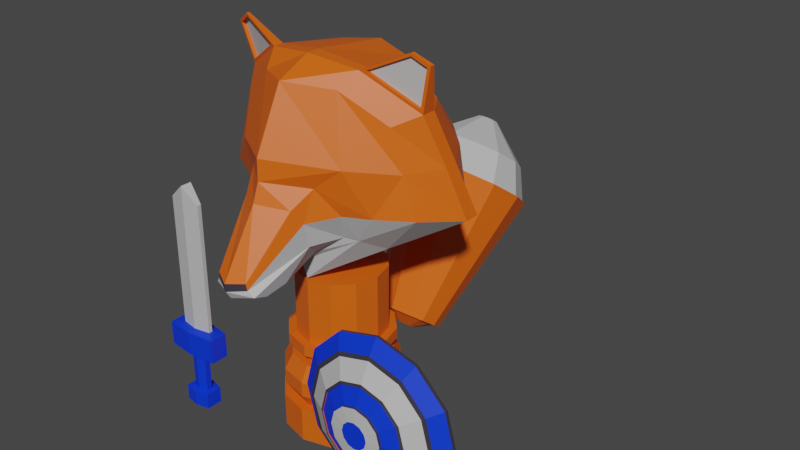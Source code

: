 # Source: SoldierFox11.blend  (saved by Blender 2.83.19; exported with 4.5.12 LTS)
import bpy
from mathutils import Matrix  # noqa: F401  (used for matrix-valued properties, if any)

bpy.ops.wm.read_factory_settings(use_empty=True)
scene = bpy.context.scene
scene.name = 'Scene'

# ---- collections
col_collection = bpy.data.collections.new('Collection'); scene.collection.children.link(col_collection)

# ---- materials (node trees are filled in below, after node groups)
mat_soldierfoxlaranja = bpy.data.materials.new('SoldierFoxLaranja')
mat_soldierfoxlaranja.use_transparent_shadow = False
mat_soldierfoxcinza = bpy.data.materials.new('SoldierFoxCinza')
mat_soldierfoxcinza.use_transparent_shadow = False
mat_soldierfoxazul = bpy.data.materials.new('SoldierFoxAzul')
mat_soldierfoxazul.use_transparent_shadow = False
mat_soldierfoxpreto = bpy.data.materials.new('SoldierFoxPreto')
mat_soldierfoxpreto.use_transparent_shadow = False

# ---- material node trees
mat_soldierfoxlaranja.use_nodes = True; mat_soldierfoxlaranja.node_tree.nodes.clear()
_N = mat_soldierfoxlaranja.node_tree.nodes; _L = mat_soldierfoxlaranja.node_tree.links
n0 = _N.new('ShaderNodeBsdfPrincipled'); n0.name = 'Principled BSDF'; n0.location = (10, 300)
n0.distribution = 'GGX'
n0.subsurface_method = 'BURLEY'
n0.inputs[0].default_value = (0.8, 0.1214, 0.004032, 1.0)
n0.inputs[3].default_value = 1.45
n0.inputs[27].default_value = (0.0, 0.0, 0.0, 1.0)
n0.inputs[28].default_value = 1.0
n1 = _N.new('ShaderNodeOutputMaterial'); n1.name = 'Material Output'; n1.location = (300, 300)
_L.new(n0.outputs[0], n1.inputs[0])
n1.is_active_output = True
mat_soldierfoxcinza.use_nodes = True; mat_soldierfoxcinza.node_tree.nodes.clear()
_N = mat_soldierfoxcinza.node_tree.nodes; _L = mat_soldierfoxcinza.node_tree.links
n0 = _N.new('ShaderNodeBsdfPrincipled'); n0.name = 'Principled BSDF'; n0.location = (10, 300)
n0.distribution = 'GGX'
n0.subsurface_method = 'BURLEY'
n0.inputs[0].default_value = (0.5277, 0.5277, 0.5277, 1.0)
n0.inputs[3].default_value = 1.45
n0.inputs[27].default_value = (0.0, 0.0, 0.0, 1.0)
n0.inputs[28].default_value = 1.0
n1 = _N.new('ShaderNodeOutputMaterial'); n1.name = 'Material Output'; n1.location = (300, 300)
_L.new(n0.outputs[0], n1.inputs[0])
n1.is_active_output = True
mat_soldierfoxazul.use_nodes = True; mat_soldierfoxazul.node_tree.nodes.clear()
_N = mat_soldierfoxazul.node_tree.nodes; _L = mat_soldierfoxazul.node_tree.links
n0 = _N.new('ShaderNodeBsdfPrincipled'); n0.name = 'Principled BSDF'; n0.location = (10, 300)
n0.distribution = 'GGX'
n0.subsurface_method = 'BURLEY'
n0.inputs[0].default_value = (0.0, 0.03634, 0.8, 1.0)
n0.inputs[3].default_value = 1.45
n0.inputs[27].default_value = (0.0, 0.0, 0.0, 1.0)
n0.inputs[28].default_value = 1.0
n1 = _N.new('ShaderNodeOutputMaterial'); n1.name = 'Material Output'; n1.location = (300, 300)
_L.new(n0.outputs[0], n1.inputs[0])
n1.is_active_output = True
mat_soldierfoxpreto.use_nodes = True; mat_soldierfoxpreto.node_tree.nodes.clear()
_N = mat_soldierfoxpreto.node_tree.nodes; _L = mat_soldierfoxpreto.node_tree.links
n0 = _N.new('ShaderNodeBsdfPrincipled'); n0.name = 'Principled BSDF'; n0.location = (10, 300)
n0.distribution = 'GGX'
n0.subsurface_method = 'BURLEY'
n0.inputs[0].default_value = (0.03947, 0.03467, 0.05222, 1.0)
n0.inputs[3].default_value = 1.45
n0.inputs[27].default_value = (0.0, 0.0, 0.0, 1.0)
n0.inputs[28].default_value = 1.0
n1 = _N.new('ShaderNodeOutputMaterial'); n1.name = 'Material Output'; n1.location = (300, 300)
_L.new(n0.outputs[0], n1.inputs[0])
n1.is_active_output = True

# ---- world
world_world = bpy.data.worlds.new('World'); scene.world = world_world
world_world.use_nodes = True; world_world.node_tree.nodes.clear()
_N = world_world.node_tree.nodes; _L = world_world.node_tree.links
n0 = _N.new('ShaderNodeOutputWorld'); n0.name = 'World Output'; n0.location = (300, 300)
n1 = _N.new('ShaderNodeBackground'); n1.name = 'Background'; n1.location = (10, 300)
n1.inputs[0].default_value = (0.05088, 0.05088, 0.05088, 1.0)
_L.new(n1.outputs[0], n0.inputs[0])
n0.is_active_output = True
world_world.color = (0.05088, 0.05088, 0.05088)
world_world.use_sun_shadow = False
world_world.sun_shadow_jitter_overblur = 0.0

# ---- meshes
me_cube_002 = bpy.data.meshes.new('Cube.002')
me_cube_002.from_pydata([(-0.148, 3.005, 0.2488), (0.09944, 2.732, 0.1172), (0.07073, 2.723, 0.1421), (-0.1566, 2.971, 0.3579), (-0.08963, 2.723, 0.1421), (0.1424, 2.971, 0.3569), (-0.1041, 2.802, 0.09066), (-0.08592, 2.722, 0.1716), (-0.1307, 2.931, 0.4209), (0.0925, 2.802, 0.09066), (0.06415, 2.722, 0.1716), (0.1145, 2.931, 0.4209), (-0.1125, 2.732, 0.1172), (0.1369, 3.005, 0.2433), (0.2426, 3.179, 0.2329), (0.1704, 3.566, 0.8983), (0.1809, 3.139, 0.8723), (0.2287, 3.533, 0.1177), (-0.1893, 3.133, 0.8744), (-0.2525, 3.528, 0.121), (-0.2668, 3.185, 0.2363), (-0.1793, 3.571, 0.9002), (-0.008106, 3.024, 0.898), (-0.008106, 3.113, 0.08901), (-0.008146, 3.535, -0.001228), (-0.008146, 3.614, 0.9226), (-0.5081, 3.241, 0.3736), (-0.3668, 3.566, 0.7726), (-0.3878, 3.228, 0.749), (0.3487, 3.541, 0.7654), (0.4606, 3.607, 0.3234), (0.3696, 3.229, 0.7413), (0.4881, 3.24, 0.3736), (-0.4805, 3.606, 0.3234), (-0.4237, 3.625, 0.5605), (0.2574, 3.069, 0.5838), (0.2574, 3.775, 0.5538), (-0.2734, 3.732, 0.5571), (-0.2734, 3.069, 0.5871), (-0.007956, 3.91, 0.5517), (-0.007956, 2.886, 0.6231), (-0.4479, 3.235, 0.5613), (0.4289, 3.234, 0.5575), (0.4047, 3.624, 0.5569), (-0.2266, 3.264, 0.9422), (0.2947, 3.35, 0.1679), (0.2201, 3.269, 0.9397), (-0.3202, 3.356, 0.1721), (-0.007956, 3.245, 0.9707), (-0.007956, 3.179, -0.005655), (-0.6114, 3.502, 0.3379), (-0.4662, 3.396, 0.7909), (0.5909, 3.502, 0.3379), (0.4479, 3.396, 0.7816), (0.5194, 3.451, 0.5597), (-0.5388, 3.452, 0.5644), (-0.2266, 3.215, 0.9422), (0.2947, 3.295, 0.1679), (0.2201, 3.22, 0.9397), (-0.3202, 3.301, 0.1721), (-0.6114, 3.433, 0.3379), (-0.007956, 3.181, 0.9707), (-0.007956, 3.129, -0.005655), (0.4479, 3.328, 0.7816), (0.5194, 3.388, 0.5597), (-0.4662, 3.327, 0.7909), (0.5909, 3.433, 0.3379), (-0.5388, 3.389, 0.5644), (-0.1103, 2.905, 0.116), (0.09768, 2.905, 0.1077), (-0.5243, 3.335, 0.9712), (-0.4393, 3.288, 1.025), (0.4302, 3.293, 1.037), (0.4961, 3.33, 0.9912), (-0.4393, 3.271, 1.025), (0.4302, 3.279, 1.037), (-0.5243, 3.311, 0.9712), (0.4961, 3.31, 0.9912), (-0.4584, 3.32, 0.8119), (-0.2545, 3.225, 0.9407), (0.2467, 3.23, 0.9393), (0.4406, 3.321, 0.8048), (-0.5079, 3.306, 0.9654), (-0.4355, 3.272, 1.011), (0.4255, 3.28, 1.022), (0.4816, 3.306, 0.9832), (-0.4537, 3.334, 0.8147), (-0.2498, 3.238, 0.9435), (0.2418, 3.244, 0.9417), (0.4357, 3.335, 0.8071), (-0.5032, 3.32, 0.9682), (-0.4308, 3.286, 1.014), (0.4206, 3.293, 1.024), (0.4767, 3.32, 0.9855), (-0.007823, 3.617, -0.8102), (-0.007823, 3.617, -0.6479), (0.1323, 3.58, -0.8102), (0.1323, 3.58, -0.6479), (0.2349, 3.477, -0.8102), (0.2349, 3.477, -0.6479), (0.2725, 3.337, -0.8102), (0.2725, 3.337, -0.6479), (0.2349, 3.197, -0.8102), (0.2349, 3.197, -0.6479), (0.1323, 3.094, -0.8102), (0.1323, 3.094, -0.6479), (-0.007823, 3.057, -0.8102), (-0.007823, 3.057, -0.6479), (-0.148, 3.094, -0.8102), (-0.148, 3.094, -0.6479), (-0.2506, 3.197, -0.8102), (-0.2506, 3.197, -0.6479), (-0.2881, 3.337, -0.8102), (-0.2881, 3.337, -0.6479), (-0.2506, 3.477, -0.8102), (-0.2506, 3.477, -0.6479), (-0.148, 3.58, -0.8102), (-0.148, 3.58, -0.6479), (0.1083, 3.538, -0.6479), (-0.007823, 3.569, -0.6479), (0.1933, 3.453, -0.6479), (0.2244, 3.337, -0.6479), (0.1933, 3.221, -0.6479), (0.1083, 3.136, -0.6479), (-0.007823, 3.105, -0.6479), (-0.1239, 3.136, -0.6479), (-0.2089, 3.221, -0.6479), (-0.24, 3.337, -0.6479), (-0.2089, 3.453, -0.6479), (-0.1239, 3.538, -0.6479), (0.1287, 3.573, -0.5782), (-0.007823, 3.61, -0.5782), (0.2287, 3.473, -0.5782), (0.2653, 3.337, -0.5782), (0.2287, 3.2, -0.5782), (0.1287, 3.1, -0.5782), (-0.007823, 3.064, -0.5782), (-0.1444, 3.1, -0.5782), (-0.2443, 3.2, -0.5782), (-0.2809, 3.337, -0.5782), (-0.2443, 3.473, -0.5782), (-0.1444, 3.573, -0.5782), (0.1287, 3.573, -0.5085), (-0.007823, 3.61, -0.5085), (0.2287, 3.473, -0.5085), (0.2653, 3.337, -0.5085), (0.2287, 3.2, -0.5085), (0.1287, 3.1, -0.5085), (-0.007823, 3.064, -0.5085), (-0.1444, 3.1, -0.5085), (-0.2443, 3.2, -0.5085), (-0.2809, 3.337, -0.5085), (-0.2443, 3.473, -0.5085), (-0.1444, 3.573, -0.5085), (0.1093, 3.54, -0.4355), (-0.007823, 3.571, -0.4355), (0.1951, 3.454, -0.4355), (0.2265, 3.337, -0.4355), (0.1951, 3.22, -0.4355), (0.1093, 3.134, -0.4355), (-0.007823, 3.103, -0.4355), (-0.125, 3.134, -0.4355), (-0.2107, 3.22, -0.4355), (-0.2421, 3.337, -0.4355), (-0.2107, 3.454, -0.4355), (-0.125, 3.54, -0.4355), (0.09062, 3.507, -0.4355), (-0.007823, 3.534, -0.4355), (0.1627, 3.435, -0.4355), (0.1891, 3.337, -0.4355), (0.1627, 3.238, -0.4355), (0.09063, 3.166, -0.4355), (-0.007823, 3.14, -0.4355), (-0.1063, 3.166, -0.4355), (-0.1783, 3.238, -0.4355), (-0.2047, 3.337, -0.4355), (-0.1783, 3.435, -0.4355), (-0.1063, 3.507, -0.4355), (0.09062, 3.507, -0.405), (-0.007823, 3.534, -0.405), (0.1627, 3.435, -0.405), (0.1891, 3.337, -0.405), (0.1627, 3.238, -0.405), (0.09063, 3.166, -0.405), (-0.007823, 3.14, -0.405), (-0.1063, 3.166, -0.405), (-0.1783, 3.238, -0.405), (-0.2047, 3.337, -0.405), (-0.1783, 3.435, -0.405), (-0.1063, 3.507, -0.405), (0.1157, 3.551, -0.3794), (-0.007823, 3.584, -0.3794), (0.2062, 3.46, -0.3794), (0.2393, 3.337, -0.3794), (0.2062, 3.213, -0.3794), (0.1157, 3.123, -0.3794), (-0.007823, 3.09, -0.3794), (-0.1314, 3.123, -0.3794), (-0.2218, 3.213, -0.3794), (-0.2549, 3.337, -0.3794), (-0.2218, 3.46, -0.3794), (-0.1314, 3.551, -0.3794), (0.1157, 3.551, -0.3286), (-0.007823, 3.584, -0.3286), (0.2062, 3.46, -0.3286), (0.2393, 3.337, -0.3286), (0.2062, 3.213, -0.3286), (0.1157, 3.123, -0.3286), (-0.007823, 3.09, -0.3286), (-0.1314, 3.123, -0.3286), (-0.2218, 3.213, -0.3286), (-0.2549, 3.337, -0.3286), (-0.2218, 3.46, -0.3286), (-0.1314, 3.551, -0.3286), (0.09704, 3.519, -0.3286), (-0.007823, 3.547, -0.3286), (0.1738, 3.442, -0.3286), (0.2019, 3.337, -0.3286), (0.1738, 3.232, -0.3286), (0.09704, 3.155, -0.3286), (-0.007823, 3.127, -0.3286), (-0.1127, 3.155, -0.3286), (-0.1894, 3.232, -0.3286), (-0.2175, 3.337, -0.3286), (-0.1894, 3.442, -0.3286), (-0.1127, 3.519, -0.3286), (0.1063, 3.519, -0.01574), (0.005681, 3.547, -0.01574), (0.1763, 3.442, -0.01574), (0.2019, 3.337, -0.01574), (0.1738, 3.232, -0.01574), (0.09704, 3.155, -0.01574), (-0.007823, 3.127, -0.01574), (-0.1127, 3.155, -0.01574), (-0.1894, 3.232, -0.01574), (-0.2175, 3.337, -0.01574), (-0.1869, 3.442, -0.01574), (-0.1034, 3.519, -0.01574), (0.3032, 2.985, -0.754), (0.3032, 3.003, -0.7554), (0.4997, 2.985, -0.8067), (0.4997, 3.003, -0.8081), (0.6963, 2.985, -0.754), (0.6963, 3.003, -0.7554), (0.8401, 2.985, -0.6102), (0.8401, 3.003, -0.6116), (0.8928, 2.986, -0.4136), (0.8928, 3.003, -0.415), (0.3032, 2.986, -0.07322), (0.3032, 3.003, -0.07463), (0.1593, 2.986, -0.2171), (0.1593, 3.003, -0.2185), (0.1067, 2.986, -0.4136), (0.1067, 3.003, -0.415), (0.1593, 2.985, -0.6102), (0.1593, 3.003, -0.6116), (0.8401, 2.986, -0.2171), (0.8401, 3.003, -0.2185), (0.6963, 2.986, -0.07322), (0.6963, 3.003, -0.07463), (0.4997, 2.986, -0.02056), (0.4997, 3.003, -0.02197), (0.7819, 2.943, -0.2507), (0.6626, 2.943, -0.1315), (0.4997, 2.943, -0.08786), (0.4997, 2.942, -0.7394), (0.6626, 2.942, -0.6957), (0.7819, 2.943, -0.5765), (0.8255, 2.943, -0.4136), (0.3368, 2.942, -0.6957), (0.2176, 2.943, -0.5765), (0.174, 2.943, -0.4136), (0.2176, 2.943, -0.2507), (0.3368, 2.943, -0.1315), (0.7643, 2.936, -0.2609), (0.6525, 2.937, -0.1491), (0.4997, 2.937, -0.1081), (0.4997, 2.936, -0.7191), (0.6525, 2.936, -0.6782), (0.7643, 2.936, -0.5664), (0.8052, 2.936, -0.4136), (0.347, 2.936, -0.6782), (0.2352, 2.936, -0.5664), (0.1942, 2.936, -0.4136), (0.2352, 2.936, -0.2609), (0.347, 2.937, -0.1491), (0.6904, 2.891, -0.3036), (0.6098, 2.891, -0.223), (0.4997, 2.891, -0.1935), (0.4997, 2.89, -0.6337), (0.6098, 2.89, -0.6043), (0.6904, 2.89, -0.5237), (0.7198, 2.891, -0.4136), (0.3897, 2.89, -0.6043), (0.3091, 2.89, -0.5237), (0.2796, 2.891, -0.4136), (0.3091, 2.891, -0.3036), (0.3897, 2.891, -0.223), (0.6798, 2.885, -0.3097), (0.6037, 2.886, -0.2336), (0.4997, 2.886, -0.2057), (0.4997, 2.885, -0.6215), (0.6037, 2.885, -0.5937), (0.6798, 2.885, -0.5176), (0.7076, 2.885, -0.4136), (0.3958, 2.885, -0.5937), (0.3197, 2.885, -0.5176), (0.2918, 2.885, -0.4136), (0.3197, 2.885, -0.3097), (0.3958, 2.886, -0.2336), (0.6798, 2.89, -0.3097), (0.6037, 2.89, -0.2336), (0.4997, 2.89, -0.2057), (0.4997, 2.889, -0.6215), (0.6037, 2.889, -0.5937), (0.6798, 2.889, -0.5176), (0.7076, 2.889, -0.4136), (0.3958, 2.889, -0.5937), (0.3197, 2.889, -0.5176), (0.2918, 2.889, -0.4136), (0.3197, 2.89, -0.3097), (0.3958, 2.89, -0.2336), (0.6099, 2.863, -0.35), (0.5633, 2.863, -0.3035), (0.4997, 2.863, -0.2864), (0.4997, 2.862, -0.5408), (0.5633, 2.862, -0.5238), (0.6099, 2.862, -0.4772), (0.6269, 2.863, -0.4136), (0.4361, 2.862, -0.5238), (0.3896, 2.862, -0.4772), (0.3725, 2.863, -0.4136), (0.3896, 2.863, -0.35), (0.4361, 2.863, -0.3035), (0.6099, 2.85, -0.35), (0.5633, 2.85, -0.3035), (0.4997, 2.85, -0.2864), (0.4997, 2.85, -0.5408), (0.5633, 2.85, -0.5238), (0.6099, 2.85, -0.4772), (0.6269, 2.85, -0.4136), (0.4361, 2.85, -0.5238), (0.3896, 2.85, -0.4772), (0.3725, 2.85, -0.4136), (0.3896, 2.85, -0.35), (0.4361, 2.85, -0.3035), (0.5544, 2.843, -0.382), (0.5313, 2.843, -0.3589), (0.4997, 2.843, -0.3504), (0.4997, 2.842, -0.4768), (0.5313, 2.842, -0.4683), (0.5544, 2.843, -0.4452), (0.5629, 2.843, -0.4136), (0.4681, 2.842, -0.4683), (0.445, 2.843, -0.4452), (0.4366, 2.843, -0.4136), (0.445, 2.843, -0.382), (0.4681, 2.843, -0.3589), (-0.5832, 2.914, -0.3462), (-0.5832, 2.914, 0.2816), (-0.5832, 2.933, -0.3462), (-0.5832, 2.933, 0.2816), (-0.4234, 2.914, -0.3462), (-0.4234, 2.914, 0.2816), (-0.4234, 2.933, -0.3462), (-0.4234, 2.933, 0.2816), (-0.5033, 2.954, -0.3462), (-0.5033, 2.954, 0.3547), (-0.5033, 2.9, -0.3462), (-0.5033, 2.9, 0.3547), (-0.6369, 2.961, -0.3522), (-0.6369, 2.878, -0.3522), (-0.5033, 2.982, -0.3522), (-0.3697, 2.878, -0.3522), (-0.3697, 2.961, -0.3522), (-0.5033, 2.863, -0.3522), (-0.6369, 2.961, -0.4675), (-0.6369, 2.878, -0.4675), (-0.5033, 2.982, -0.4675), (-0.3697, 2.878, -0.4675), (-0.3697, 2.961, -0.4675), (-0.5033, 2.863, -0.4675), (-0.5433, 2.935, -0.4675), (-0.5433, 2.907, -0.4675), (-0.5033, 2.955, -0.4675), (-0.4633, 2.907, -0.4675), (-0.4633, 2.935, -0.4675), (-0.5033, 2.893, -0.4675), (-0.5433, 2.935, -0.6676), (-0.5433, 2.907, -0.6676), (-0.5033, 2.955, -0.6676), (-0.4633, 2.907, -0.6676), (-0.4633, 2.935, -0.6676), (-0.5033, 2.893, -0.6676), (-0.5716, 2.96, -0.672), (-0.5716, 2.882, -0.672), (-0.5044, 2.98, -0.672), (-0.4372, 2.882, -0.672), (-0.4372, 2.96, -0.672), (-0.5044, 2.868, -0.672), (-0.5716, 2.96, -0.7454), (-0.5716, 2.882, -0.7454), (-0.5044, 2.98, -0.7454), (-0.4372, 2.882, -0.7454), (-0.4372, 2.96, -0.7454), (-0.5044, 2.868, -0.7454), (0.01098, 3.905, -0.5808), (0.01098, 4.442, -0.1035), (0.08765, 3.889, -0.5685), (0.1731, 4.407, -0.07749), (0.1438, 3.844, -0.5349), (0.2918, 4.312, -0.006458), (0.1643, 3.782, -0.489), (0.3352, 4.182, 0.09058), (0.1438, 3.721, -0.4431), (0.2918, 4.052, 0.1876), (0.08765, 3.676, -0.4095), (0.1731, 3.957, 0.2586), (0.01098, 3.659, -0.3972), (0.01098, 3.922, 0.2846), (-0.06568, 3.676, -0.4095), (-0.1511, 3.957, 0.2586), (-0.1218, 3.721, -0.4431), (-0.2698, 4.052, 0.1876), (-0.1424, 3.782, -0.489), (-0.3132, 4.182, 0.09058), (-0.1218, 3.844, -0.5349), (-0.2698, 4.312, -0.006457), (-0.06568, 3.889, -0.5685), (-0.1511, 4.407, -0.07749), (0.1675, 4.399, -0.0717), (0.01098, 4.433, -0.0968), (0.2821, 4.307, -0.003112), (0.324, 4.182, 0.09058), (0.2821, 4.056, 0.1843), (0.1675, 3.965, 0.2529), (0.01098, 3.931, 0.278), (-0.1455, 3.965, 0.2529), (-0.2601, 4.056, 0.1843), (-0.3021, 4.182, 0.09058), (-0.2601, 4.307, -0.003112), (-0.1455, 4.399, -0.0717), (0.0362, 4.414, 0.3059), (0.01098, 4.419, 0.3019), (0.05466, 4.399, 0.317), (0.06142, 4.379, 0.3321), (0.05466, 4.359, 0.3472), (0.0362, 4.344, 0.3582), (0.01098, 4.338, 0.3623), (-0.01423, 4.344, 0.3582), (-0.03269, 4.359, 0.3472), (-0.03945, 4.379, 0.3321), (-0.03269, 4.399, 0.317), (-0.01423, 4.414, 0.3059), (0.2174, 4.183, 0.2803), (0.1302, 4.113, 0.3326), (-0.1082, 4.444, 0.0854), (0.01098, 4.469, 0.06628), (0.1302, 4.444, 0.0854), (0.2174, 4.374, 0.1376), (-0.1955, 4.183, 0.2803), (-0.2274, 4.278, 0.209), (0.01098, 4.087, 0.3517), (0.2494, 4.278, 0.209), (-0.1955, 4.374, 0.1376), (-0.1082, 4.113, 0.3326), (0.01098, 3.887, -0.5674), (0.07651, 3.873, -0.5569), (0.1245, 3.835, -0.5282), (0.142, 3.782, -0.489), (0.1245, 3.73, -0.4497), (0.07651, 3.691, -0.421), (0.01098, 3.677, -0.4105), (-0.05454, 3.691, -0.421), (-0.1025, 3.73, -0.4497), (-0.1201, 3.782, -0.489), (-0.1025, 3.835, -0.5282), (-0.05454, 3.873, -0.5569), (0.01098, 3.793, -0.555), (0.035, 3.788, -0.5512), (0.05259, 3.774, -0.5407), (0.05903, 3.754, -0.5263), (0.05259, 3.735, -0.5119), (0.035, 3.721, -0.5014), (0.01098, 3.716, -0.4975), (-0.01304, 3.721, -0.5014), (-0.03062, 3.735, -0.5119), (-0.03706, 3.754, -0.5263), (-0.03062, 3.774, -0.5407), (-0.01304, 3.788, -0.5512), (-0.009943, 2.682, 0.1267), (-0.008284, 2.853, 0.4434), (-0.005494, 2.789, 0.06424), (-0.01169, 2.681, 0.1626), (-0.006383, 2.704, 0.09098), (-0.006131, 2.896, 0.07877), (0.3375, 3.152, 0.37), (-0.3636, 3.157, 0.3701), (0.2277, 3.097, 0.3695), (0.1887, 3.151, 0.2436), (-0.008188, 3.091, 0.1116), (-0.2719, 3.102, 0.3696), (-0.2091, 3.157, 0.2468), (-0.00805, 2.884, 0.5266), (-0.1818, 3.024, 0.5028), (0.1518, 3.024, 0.4939), (0.06441, 3.11, 0.1533), (-0.1088, 3.119, 0.1689), (-0.008032, 3.755, 0.2056), (0.24, 3.694, 0.2878), (-0.2607, 3.691, 0.2904)], [], [(62, 57, 14, 23), (60, 59, 20, 26), (63, 58, 16, 31), (493, 491, 8, 7), (11, 10, 2, 5), (493, 7, 4, 490), (490, 494, 1, 2), (494, 12, 6, 492), (4, 12, 494, 490), (7, 8, 3, 4), (39, 25, 15, 36), (58, 61, 22, 16), (59, 62, 23, 20), (35, 16, 22, 40), (36, 15, 29, 43), (61, 56, 18, 22), (37, 21, 25, 39), (64, 63, 31, 42), (38, 18, 28, 41), (40, 22, 18, 38), (56, 65, 28, 18), (57, 66, 32, 14), (42, 31, 16, 35), (34, 27, 21, 37), (33, 510, 19), (32, 496, 14), (38, 497, 501, 504), (20, 497, 26), (66, 64, 42, 32), (19, 510, 508, 24), (17, 509, 30), (23, 14, 499, 506, 500), (24, 508, 509, 17), (60, 67, 55, 50), (52, 45, 17, 30), (67, 65, 51, 55), (49, 47, 19, 24), (50, 55, 34, 33), (44, 48, 25, 21), (48, 46, 15, 25), (55, 51, 27, 34), (41, 28, 65, 67), (26, 41, 67, 60), (52, 54, 64, 66), (45, 52, 66, 57), (56, 44, 71, 74), (54, 53, 63, 64), (48, 44, 56, 61), (47, 49, 62, 59), (46, 48, 61, 58), (46, 58, 75, 72), (50, 47, 59, 60), (49, 45, 57, 62), (46, 53, 29, 15), (47, 50, 33, 19), (51, 44, 21, 27), (45, 49, 24, 17), (30, 43, 54, 52), (499, 498, 5, 13), (71, 70, 76, 74), (73, 72, 75, 77), (63, 53, 73, 77), (51, 65, 76, 70), (63, 77, 85, 81), (44, 51, 70, 71), (74, 76, 82, 83), (53, 46, 72, 73), (81, 85, 93, 89), (80, 81, 89, 88), (56, 74, 83, 79), (77, 75, 84, 85), (58, 63, 81, 80), (76, 65, 78, 82), (65, 56, 79, 78), (75, 58, 80, 84), (88, 89, 93, 92), (86, 87, 91, 90), (84, 80, 88, 92), (83, 82, 90, 91), (78, 79, 87, 86), (82, 78, 86, 90), (79, 83, 91, 87), (85, 84, 92, 93), (43, 29, 53, 54), (94, 95, 97, 96), (96, 97, 99, 98), (98, 99, 101, 100), (100, 101, 103, 102), (102, 103, 105, 104), (104, 105, 107, 106), (106, 107, 109, 108), (108, 109, 111, 110), (110, 111, 113, 112), (112, 113, 115, 114), (103, 101, 121, 122), (114, 115, 117, 116), (116, 117, 95, 94), (94, 96, 98, 100, 102, 104, 106, 108, 110, 112, 114, 116), (128, 127, 139, 140), (95, 117, 129, 119), (97, 95, 119, 118), (101, 99, 120, 121), (117, 115, 128, 129), (99, 97, 118, 120), (115, 113, 127, 128), (113, 111, 126, 127), (111, 109, 125, 126), (109, 107, 124, 125), (107, 105, 123, 124), (105, 103, 122, 123), (133, 132, 144, 145), (125, 124, 136, 137), (122, 121, 133, 134), (129, 128, 140, 141), (118, 119, 131, 130), (126, 125, 137, 138), (123, 122, 134, 135), (119, 129, 141, 131), (120, 118, 130, 132), (127, 126, 138, 139), (124, 123, 135, 136), (121, 120, 132, 133), (145, 144, 156, 157), (140, 139, 151, 152), (137, 136, 148, 149), (134, 133, 145, 146), (141, 140, 152, 153), (130, 131, 143, 142), (138, 137, 149, 150), (135, 134, 146, 147), (131, 141, 153, 143), (132, 130, 142, 144), (139, 138, 150, 151), (136, 135, 147, 148), (160, 159, 171, 172), (152, 151, 163, 164), (149, 148, 160, 161), (146, 145, 157, 158), (153, 152, 164, 165), (142, 143, 155, 154), (150, 149, 161, 162), (147, 146, 158, 159), (143, 153, 165, 155), (144, 142, 154, 156), (151, 150, 162, 163), (148, 147, 159, 160), (172, 171, 183, 184), (157, 156, 168, 169), (164, 163, 175, 176), (161, 160, 172, 173), (158, 157, 169, 170), (165, 164, 176, 177), (154, 155, 167, 166), (162, 161, 173, 174), (159, 158, 170, 171), (155, 165, 177, 167), (156, 154, 166, 168), (163, 162, 174, 175), (187, 186, 198, 199), (169, 168, 180, 181), (176, 175, 187, 188), (173, 172, 184, 185), (170, 169, 181, 182), (177, 176, 188, 189), (166, 167, 179, 178), (174, 173, 185, 186), (171, 170, 182, 183), (167, 177, 189, 179), (168, 166, 178, 180), (175, 174, 186, 187), (192, 190, 202, 204), (184, 183, 195, 196), (181, 180, 192, 193), (188, 187, 199, 200), (185, 184, 196, 197), (182, 181, 193, 194), (189, 188, 200, 201), (178, 179, 191, 190), (186, 185, 197, 198), (183, 182, 194, 195), (179, 189, 201, 191), (180, 178, 190, 192), (203, 213, 225, 215), (199, 198, 210, 211), (196, 195, 207, 208), (193, 192, 204, 205), (200, 199, 211, 212), (197, 196, 208, 209), (194, 193, 205, 206), (201, 200, 212, 213), (190, 191, 203, 202), (198, 197, 209, 210), (195, 194, 206, 207), (191, 201, 213, 203), (219, 218, 230, 231), (204, 202, 214, 216), (211, 210, 222, 223), (208, 207, 219, 220), (205, 204, 216, 217), (212, 211, 223, 224), (209, 208, 220, 221), (206, 205, 217, 218), (213, 212, 224, 225), (202, 203, 215, 214), (210, 209, 221, 222), (207, 206, 218, 219), (226, 227, 237, 236, 235, 234, 233, 232, 231, 230, 229, 228), (215, 225, 237, 227), (216, 214, 226, 228), (223, 222, 234, 235), (220, 219, 231, 232), (217, 216, 228, 229), (224, 223, 235, 236), (221, 220, 232, 233), (218, 217, 229, 230), (225, 224, 236, 237), (214, 215, 227, 226), (222, 221, 233, 234), (261, 260, 258, 259), (259, 258, 256, 257), (257, 256, 246, 247), (247, 246, 244, 245), (245, 244, 242, 243), (243, 242, 240, 241), (241, 240, 238, 239), (239, 238, 254, 255), (255, 254, 252, 253), (253, 252, 250, 251), (240, 242, 266, 265), (251, 250, 248, 249), (249, 248, 260, 261), (261, 259, 257, 247, 245, 243, 241, 239, 255, 253, 251, 249), (268, 262, 274, 280), (260, 248, 273, 264), (248, 250, 272, 273), (250, 252, 271, 272), (256, 258, 263, 262), (252, 254, 270, 271), (246, 256, 262, 268), (258, 260, 264, 263), (254, 238, 269, 270), (244, 246, 268, 267), (238, 240, 265, 269), (242, 244, 267, 266), (280, 274, 286, 292), (265, 266, 278, 277), (272, 271, 283, 284), (269, 265, 277, 281), (266, 267, 279, 278), (273, 272, 284, 285), (262, 263, 275, 274), (270, 269, 281, 282), (267, 268, 280, 279), (264, 273, 285, 276), (263, 264, 276, 275), (271, 270, 282, 283), (295, 294, 306, 307), (277, 278, 290, 289), (284, 283, 295, 296), (281, 277, 289, 293), (278, 279, 291, 290), (285, 284, 296, 297), (274, 275, 287, 286), (282, 281, 293, 294), (279, 280, 292, 291), (276, 285, 297, 288), (275, 276, 288, 287), (283, 282, 294, 295), (299, 300, 312, 311), (292, 286, 298, 304), (289, 290, 302, 301), (296, 295, 307, 308), (293, 289, 301, 305), (290, 291, 303, 302), (297, 296, 308, 309), (286, 287, 299, 298), (294, 293, 305, 306), (291, 292, 304, 303), (288, 297, 309, 300), (287, 288, 300, 299), (312, 321, 333, 324), (307, 306, 318, 319), (304, 298, 310, 316), (301, 302, 314, 313), (308, 307, 319, 320), (305, 301, 313, 317), (302, 303, 315, 314), (309, 308, 320, 321), (298, 299, 311, 310), (306, 305, 317, 318), (303, 304, 316, 315), (300, 309, 321, 312), (327, 328, 340, 339), (311, 312, 324, 323), (319, 318, 330, 331), (316, 310, 322, 328), (313, 314, 326, 325), (320, 319, 331, 332), (317, 313, 325, 329), (314, 315, 327, 326), (321, 320, 332, 333), (310, 311, 323, 322), (318, 317, 329, 330), (315, 316, 328, 327), (339, 340, 352, 351), (324, 333, 345, 336), (323, 324, 336, 335), (331, 330, 342, 343), (328, 322, 334, 340), (325, 326, 338, 337), (332, 331, 343, 344), (329, 325, 337, 341), (326, 327, 339, 338), (333, 332, 344, 345), (322, 323, 335, 334), (330, 329, 341, 342), (347, 348, 357, 356, 355, 354, 353, 349, 350, 351, 352, 346), (336, 345, 357, 348), (335, 336, 348, 347), (343, 342, 354, 355), (340, 334, 346, 352), (337, 338, 350, 349), (344, 343, 355, 356), (341, 337, 349, 353), (338, 339, 351, 350), (345, 344, 356, 357), (334, 335, 347, 346), (342, 341, 353, 354), (358, 359, 361, 360), (366, 367, 365, 364), (364, 365, 363, 362), (368, 369, 359, 358), (358, 360, 370, 371), (367, 361, 359, 369), (365, 367, 369, 363), (360, 366, 372, 370), (362, 363, 369, 368), (360, 361, 367, 366), (374, 373, 379, 380), (372, 374, 380, 378), (364, 362, 373, 374), (368, 358, 371, 375), (366, 364, 374, 372), (362, 368, 375, 373), (379, 381, 387, 385), (381, 377, 383, 387), (371, 370, 376, 377), (375, 371, 377, 381), (373, 375, 381, 379), (370, 372, 378, 376), (386, 385, 391, 392), (384, 386, 392, 390), (376, 378, 384, 382), (378, 380, 386, 384), (380, 379, 385, 386), (377, 376, 382, 383), (388, 390, 396, 394), (391, 393, 399, 397), (383, 382, 388, 389), (387, 383, 389, 393), (385, 387, 393, 391), (382, 384, 390, 388), (395, 394, 400, 401), (398, 397, 403, 404), (390, 392, 398, 396), (392, 391, 397, 398), (389, 388, 394, 395), (393, 389, 395, 399), (402, 404, 403, 405), (400, 402, 405, 401), (399, 395, 401, 405), (397, 399, 405, 403), (394, 396, 402, 400), (396, 398, 404, 402), (406, 407, 409, 408), (408, 409, 411, 410), (410, 411, 413, 412), (412, 413, 415, 414), (414, 415, 417, 416), (416, 417, 419, 418), (418, 419, 421, 420), (420, 421, 423, 422), (422, 423, 425, 424), (424, 425, 427, 426), (423, 421, 437, 438), (426, 427, 429, 428), (428, 429, 407, 406), (414, 416, 471, 470), (455, 454, 446, 447), (421, 419, 436, 437), (419, 417, 435, 436), (417, 415, 434, 435), (415, 413, 433, 434), (407, 429, 441, 431), (409, 407, 431, 430), (413, 411, 432, 433), (429, 427, 440, 441), (411, 409, 430, 432), (427, 425, 439, 440), (425, 423, 438, 439), (442, 443, 453, 452, 451, 450, 449, 448, 447, 446, 445, 444), (457, 456, 453, 443), (459, 458, 442, 444), (461, 460, 450, 451), (462, 455, 447, 448), (463, 459, 444, 445), (464, 461, 451, 452), (465, 462, 448, 449), (454, 463, 445, 446), (456, 464, 452, 453), (458, 457, 443, 442), (460, 465, 449, 450), (438, 437, 465, 460), (430, 431, 457, 458), (441, 440, 464, 456), (434, 433, 463, 454), (437, 436, 462, 465), (440, 439, 461, 464), (433, 432, 459, 463), (436, 435, 455, 462), (439, 438, 460, 461), (432, 430, 458, 459), (431, 441, 456, 457), (435, 434, 454, 455), (466, 467, 479, 478), (412, 414, 470, 469), (428, 406, 466, 477), (406, 408, 467, 466), (410, 412, 469, 468), (426, 428, 477, 476), (408, 410, 468, 467), (424, 426, 476, 475), (422, 424, 475, 474), (420, 422, 474, 473), (418, 420, 473, 472), (416, 418, 472, 471), (478, 479, 480, 481, 482, 483, 484, 485, 486, 487, 488, 489), (473, 474, 486, 485), (470, 471, 483, 482), (477, 466, 478, 489), (467, 468, 480, 479), (474, 475, 487, 486), (471, 472, 484, 483), (468, 469, 481, 480), (475, 476, 488, 487), (472, 473, 485, 484), (469, 470, 482, 481), (476, 477, 489, 488), (502, 0, 3, 501), (3, 0, 12, 4), (1, 494, 492, 9), (10, 493, 490, 2), (10, 11, 491, 493), (496, 32, 42, 35), (20, 23, 500, 507, 502), (26, 497, 38, 41), (496, 35, 505, 498), (5, 498, 505, 11), (3, 8, 504, 501), (11, 505, 503, 491), (491, 503, 504, 8), (35, 40, 503, 505), (14, 496, 498, 499), (497, 20, 502, 501), (40, 38, 504, 503), (2, 1, 13, 5), (13, 69, 506, 499), (506, 69, 495, 500), (0, 502, 507, 68), (68, 507, 500, 495), (6, 12, 0, 68), (9, 69, 13, 1), (492, 6, 68, 495), (495, 69, 9, 492), (509, 508, 39, 36), (30, 509, 36, 43), (508, 510, 37, 39), (510, 33, 34, 37)])
me_cube_002.polygons.foreach_set('material_index', [1, 1, 0, 0, 0, 3, 1, 1, 1, 0, 0, 0, 1, 0, 0, 0, 0, 0, 0, 0, 0, 1, 0, 0, 0, 1, 0, 1, 0, 0, 0, 1, 0, 0, 1, 0, 1, 0, 0, 0, 0, 0, 0, 0, 1, 0, 0, 0, 1, 0, 0, 1, 1, 0, 1, 0, 1, 0, 1, 0, 0, 0, 0, 0, 0, 0, 0, 0, 0, 0, 0, 0, 0, 0, 0, 1, 1, 0, 0, 0, 0, 0, 0, 0, 0, 0, 0, 0, 0, 0, 0, 0, 0, 0, 0, 0, 0, 0, 0, 0, 0, 0, 0, 0, 0, 0, 0, 0, 0, 0, 0, 0, 0, 0, 0, 0, 0, 0, 0, 0, 0, 0, 0, 0, 0, 0, 0, 0, 0, 0, 0, 0, 0, 0, 0, 0, 0, 0, 0, 0, 0, 0, 0, 0, 0, 0, 0, 0, 0, 0, 0, 0, 0, 0, 0, 0, 0, 0, 0, 0, 0, 0, 0, 0, 0, 0, 0, 0, 0, 0, 0, 0, 0, 0, 0, 0, 0, 0, 0, 0, 0, 0, 0, 0, 0, 0, 0, 0, 0, 0, 0, 0, 0, 0, 0, 0, 0, 0, 0, 0, 0, 0, 0, 0, 0, 0, 0, 0, 0, 0, 0, 0, 0, 0, 0, 0, 0, 0, 3, 3, 3, 3, 3, 3, 3, 3, 3, 3, 2, 3, 3, 3, 3, 2, 2, 2, 2, 2, 2, 2, 2, 2, 2, 2, 1, 3, 3, 3, 3, 3, 3, 3, 3, 3, 3, 3, 3, 1, 1, 1, 1, 1, 1, 1, 1, 1, 1, 1, 0, 3, 3, 3, 3, 3, 3, 3, 3, 3, 3, 3, 2, 0, 0, 0, 0, 0, 0, 0, 0, 0, 0, 0, 3, 2, 2, 2, 2, 2, 2, 2, 2, 2, 2, 2, 1, 3, 3, 3, 3, 3, 3, 3, 3, 3, 3, 3, 2, 1, 1, 1, 1, 1, 1, 1, 1, 1, 1, 1, 1, 1, 1, 1, 2, 1, 1, 2, 1, 1, 2, 2, 2, 2, 2, 2, 2, 2, 2, 2, 2, 2, 2, 2, 2, 2, 2, 2, 2, 2, 2, 2, 2, 2, 2, 2, 2, 2, 2, 2, 2, 2, 2, 2, 2, 2, 0, 0, 0, 0, 0, 0, 0, 0, 0, 0, 0, 0, 0, 0, 1, 0, 0, 0, 0, 0, 0, 0, 0, 0, 0, 0, 1, 1, 1, 1, 1, 1, 1, 1, 1, 1, 1, 1, 1, 1, 1, 1, 1, 1, 1, 1, 1, 1, 1, 1, 0, 0, 0, 0, 0, 0, 0, 0, 0, 0, 0, 0, 0, 0, 0, 0, 0, 0, 0, 0, 0, 0, 0, 0, 1, 1, 1, 3, 0, 0, 1, 0, 0, 0, 0, 0, 0, 0, 1, 1, 0, 1, 1, 1, 1, 1, 1, 1, 1, 1, 0, 0, 0, 0])
_uv = me_cube_002.uv_layers.new(name='UVMap')
_uv.uv.foreach_set('vector', [0.75, 0.6908, 0.8132, 0.6908, 0.8132, 0.75, 0.75, 0.75, 0.625, 0.6908, 0.6853, 0.6908, 0.6853, 0.75, 0.625, 0.75, 0.125, 0.6908, 0.1868, 0.6908, 0.1868, 0.75, 0.125, 0.75, 0.5, 0.25, 0.5, 0.5, 0.625, 0.5, 0.625, 0.25, 0.625, 0.5, 0.625, 0.75, 0.6728, 0.75, 0.6728, 0.5, 0.125, 0.625, 0.125, 0.75, 0.1728, 0.75, 0.1728, 0.625, 0.1728, 0.625, 0.2981, 0.625, 0.2981, 0.5, 0.1728, 0.5, 0.2981, 0.625, 0.2981, 0.75, 0.375, 0.75, 0.375, 0.625, 0.1728, 0.75, 0.2981, 0.75, 0.2981, 0.625, 0.1728, 0.625, 0.375, 0.5, 0.375, 0.75, 0.4228, 0.75, 0.4228, 0.5, 0.5, 0.125, 0.625, 0.125, 0.625, 0.1882, 0.5, 0.1882, 0.1868, 0.6908, 0.25, 0.6908, 0.25, 0.75, 0.1868, 0.75, 0.6853, 0.6908, 0.75, 0.6908, 0.75, 0.75, 0.6853, 0.75, 0.5, 0.3118, 0.625, 0.3118, 0.625, 0.375, 0.5, 0.375, 0.5, 0.1882, 0.625, 0.1882, 0.625, 0.25, 0.5, 0.25, 0.25, 0.6908, 0.3147, 0.6908, 0.3147, 0.75, 0.25, 0.75, 0.5, 0.06032, 0.625, 0.06032, 0.625, 0.125, 0.5, 0.125, 0.5, 0.9408, 0.625, 0.9408, 0.625, 1.0, 0.5, 1.0, 0.5, 0.4397, 0.625, 0.4397, 0.625, 0.5, 0.5, 0.5, 0.5, 0.375, 0.625, 0.375, 0.625, 0.4397, 0.5, 0.4397, 0.3147, 0.6908, 0.375, 0.6908, 0.375, 0.75, 0.3147, 0.75, 0.8132, 0.6908, 0.875, 0.6908, 0.875, 0.75, 0.8132, 0.75, 0.5, 0.25, 0.625, 0.25, 0.625, 0.3118, 0.5, 0.3118, 0.5, 0.0, 0.625, 0.0, 0.625, 0.06032, 0.5, 0.06032, 0.375, 0.0, 0.424, 0.06032, 0.375, 0.06032, 0.375, 0.25, 0.4284, 0.3118, 0.375, 0.3118, 0.5, 0.4397, 0.4272, 0.4397, 0.4272, 0.4397, 0.5, 0.4397, 0.375, 0.4397, 0.4272, 0.4397, 0.375, 0.5, 0.375, 0.9408, 0.5, 0.9408, 0.5, 1.0, 0.375, 1.0, 0.375, 0.06032, 0.424, 0.06032, 0.4499, 0.125, 0.375, 0.125, 0.375, 0.1882, 0.4242, 0.1882, 0.375, 0.25, 0.75, 0.75, 0.8132, 0.75, 0.8132, 0.75, 0.7699, 0.75, 0.75, 0.75, 0.375, 0.125, 0.4499, 0.125, 0.4242, 0.1882, 0.375, 0.1882, 0.375, 0.5592, 0.5, 0.5592, 0.5, 0.5916, 0.375, 0.5916, 0.0, 0.0, 0.0, 0.0, 0.0, 0.0, 0.0, 0.0, 0.5, 0.5592, 0.625, 0.5592, 0.625, 0.5916, 0.5, 0.5916, 0.0, 0.0, 0.0, 0.0, 0.0, 0.0, 0.0, 0.0, 0.0, 0.0, 0.0, 0.0, 0.0, 0.0, 0.0, 0.0, 0.0, 0.0, 0.0, 0.0, 0.0, 0.0, 0.0, 0.0, 0.0, 0.0, 0.0, 0.0, 0.0, 0.0, 0.0, 0.0, 0.0, 0.0, 0.0, 0.0, 0.0, 0.0, 0.0, 0.0, 0.5, 0.5, 0.625, 0.5, 0.625, 0.5592, 0.5, 0.5592, 0.375, 0.5, 0.5, 0.5, 0.5, 0.5592, 0.375, 0.5592, 0.375, 0.9084, 0.5, 0.9084, 0.5, 0.9408, 0.375, 0.9408, 0.8132, 0.6584, 0.875, 0.6584, 0.875, 0.6908, 0.8132, 0.6908, 0.3147, 0.6908, 0.3147, 0.6584, 0.3147, 0.6584, 0.3147, 0.6908, 0.5, 0.9084, 0.625, 0.9084, 0.625, 0.9408, 0.5, 0.9408, 0.25, 0.6584, 0.3147, 0.6584, 0.3147, 0.6908, 0.25, 0.6908, 0.6853, 0.6584, 0.75, 0.6584, 0.75, 0.6908, 0.6853, 0.6908, 0.1868, 0.6584, 0.25, 0.6584, 0.25, 0.6908, 0.1868, 0.6908, 0.1868, 0.6584, 0.1868, 0.6908, 0.1868, 0.6908, 0.1868, 0.6584, 0.625, 0.6584, 0.6853, 0.6584, 0.6853, 0.6908, 0.625, 0.6908, 0.75, 0.6584, 0.8132, 0.6584, 0.8132, 0.6908, 0.75, 0.6908, 0.0, 0.0, 0.0, 0.0, 0.0, 0.0, 0.0, 0.0, 0.0, 0.0, 0.0, 0.0, 0.0, 0.0, 0.0, 0.0, 0.0, 0.0, 0.0, 0.0, 0.0, 0.0, 0.0, 0.0, 0.0, 0.0, 0.0, 0.0, 0.0, 0.0, 0.0, 0.0, 0.0, 0.0, 0.5, 0.25, 0.5, 0.9084, 0.0, 0.0, 0.375, 0.3118, 0.4284, 0.3118, 0.6728, 0.5, 0.7981, 0.5, 0.3147, 0.6584, 0.375, 0.6584, 0.375, 0.6908, 0.3147, 0.6908, 0.125, 0.6584, 0.1868, 0.6584, 0.1868, 0.6908, 0.125, 0.6908, 0.625, 0.9408, 0.625, 0.9084, 0.625, 0.9084, 0.625, 0.9408, 0.375, 0.6584, 0.375, 0.6908, 0.375, 0.6908, 0.375, 0.6584, 0.625, 0.9408, 0.625, 0.9408, 0.625, 0.9408, 0.625, 0.9408, 0.3147, 0.6584, 0.375, 0.6584, 0.375, 0.6584, 0.3147, 0.6584, 0.3147, 0.6908, 0.375, 0.6908, 0.375, 0.6908, 0.3147, 0.6908, 0.125, 0.6584, 0.1868, 0.6584, 0.1868, 0.6584, 0.125, 0.6584, 0.625, 0.9408, 0.625, 0.9408, 0.625, 0.9408, 0.625, 0.9408, 0.1868, 0.6908, 0.125, 0.6908, 0.125, 0.6908, 0.1868, 0.6908, 0.3147, 0.6908, 0.3147, 0.6908, 0.3147, 0.6908, 0.3147, 0.6908, 0.125, 0.6908, 0.1868, 0.6908, 0.1868, 0.6908, 0.125, 0.6908, 0.1868, 0.6908, 0.125, 0.6908, 0.125, 0.6908, 0.1868, 0.6908, 0.375, 0.6908, 0.375, 0.6908, 0.375, 0.6908, 0.375, 0.6908, 0.375, 0.6908, 0.3147, 0.6908, 0.3147, 0.6908, 0.375, 0.6908, 0.1868, 0.6908, 0.1868, 0.6908, 0.1868, 0.6908, 0.1868, 0.6908, 0.1868, 0.6908, 0.125, 0.6908, 0.125, 0.6908, 0.1868, 0.6908, 0.375, 0.6908, 0.3147, 0.6908, 0.3147, 0.6908, 0.375, 0.6908, 0.1868, 0.6908, 0.1868, 0.6908, 0.1868, 0.6908, 0.1868, 0.6908, 0.3147, 0.6908, 0.375, 0.6908, 0.375, 0.6908, 0.3147, 0.6908, 0.375, 0.6908, 0.3147, 0.6908, 0.3147, 0.6908, 0.375, 0.6908, 0.375, 0.6908, 0.375, 0.6908, 0.375, 0.6908, 0.375, 0.6908, 0.3147, 0.6908, 0.3147, 0.6908, 0.3147, 0.6908, 0.3147, 0.6908, 0.125, 0.6908, 0.1868, 0.6908, 0.1868, 0.6908, 0.125, 0.6908, 0.5, 0.25, 0.0, 0.0, 0.625, 0.9084, 0.5, 0.9084, 1.0, 0.5, 1.0, 1.0, 0.9167, 1.0, 0.9167, 0.5, 0.9167, 0.5, 0.9167, 1.0, 0.8333, 1.0, 0.8333, 0.5, 0.8333, 0.5, 0.8333, 1.0, 0.75, 1.0, 0.75, 0.5, 0.75, 0.5, 0.75, 1.0, 0.6667, 1.0, 0.6667, 0.5, 0.6667, 0.5, 0.6667, 1.0, 0.5833, 1.0, 0.5833, 0.5, 0.5833, 0.5, 0.5833, 1.0, 0.5, 1.0, 0.5, 0.5, 0.5, 0.5, 0.5, 1.0, 0.4167, 1.0, 0.4167, 0.5, 0.4167, 0.5, 0.4167, 1.0, 0.3333, 1.0, 0.3333, 0.5, 0.3333, 0.5, 0.3333, 1.0, 0.25, 1.0, 0.25, 0.5, 0.25, 0.5, 0.25, 1.0, 0.1667, 1.0, 0.1667, 0.5, 0.6667, 1.0, 0.75, 1.0, 0.75, 1.0, 0.6667, 1.0, 0.1667, 0.5, 0.1667, 1.0, 0.08333, 1.0, 0.08333, 0.5, 0.08333, 0.5, 0.08333, 1.0, 7.451e-08, 1.0, 7.451e-08, 0.5, 0.75, 0.49, 0.87, 0.4578, 0.9578, 0.37, 0.99, 0.25, 0.9578, 0.13, 0.87, 0.04215, 0.75, 0.01, 0.63, 0.04215, 0.5422, 0.13, 0.51, 0.25, 0.5422, 0.37, 0.63, 0.4578, 0.1667, 1.0, 0.25, 1.0, 0.25, 1.0, 0.1667, 1.0, 7.451e-08, 1.0, 0.08333, 1.0, 0.08333, 1.0, 7.451e-08, 1.0, 0.9167, 1.0, 1.0, 1.0, 1.0, 1.0, 0.9167, 1.0, 0.75, 1.0, 0.8333, 1.0, 0.8333, 1.0, 0.75, 1.0, 0.08333, 1.0, 0.1667, 1.0, 0.1667, 1.0, 0.08333, 1.0, 0.8333, 1.0, 0.9167, 1.0, 0.9167, 1.0, 0.8333, 1.0, 0.1667, 1.0, 0.25, 1.0, 0.25, 1.0, 0.1667, 1.0, 0.25, 1.0, 0.3333, 1.0, 0.3333, 1.0, 0.25, 1.0, 0.3333, 1.0, 0.4167, 1.0, 0.4167, 1.0, 0.3333, 1.0, 0.4167, 1.0, 0.5, 1.0, 0.5, 1.0, 0.4167, 1.0, 0.5, 1.0, 0.5833, 1.0, 0.5833, 1.0, 0.5, 1.0, 0.5833, 1.0, 0.6667, 1.0, 0.6667, 1.0, 0.5833, 1.0, 0.75, 1.0, 0.8333, 1.0, 0.8333, 1.0, 0.75, 1.0, 0.4167, 1.0, 0.5, 1.0, 0.5, 1.0, 0.4167, 1.0, 0.6667, 1.0, 0.75, 1.0, 0.75, 1.0, 0.6667, 1.0, 0.08333, 1.0, 0.1667, 1.0, 0.1667, 1.0, 0.08333, 1.0, 0.9167, 1.0, 1.0, 1.0, 1.0, 1.0, 0.9167, 1.0, 0.3333, 1.0, 0.4167, 1.0, 0.4167, 1.0, 0.3333, 1.0, 0.5833, 1.0, 0.6667, 1.0, 0.6667, 1.0, 0.5833, 1.0, 7.451e-08, 1.0, 0.08333, 1.0, 0.08333, 1.0, 7.451e-08, 1.0, 0.8333, 1.0, 0.9167, 1.0, 0.9167, 1.0, 0.8333, 1.0, 0.25, 1.0, 0.3333, 1.0, 0.3333, 1.0, 0.25, 1.0, 0.5, 1.0, 0.5833, 1.0, 0.5833, 1.0, 0.5, 1.0, 0.75, 1.0, 0.8333, 1.0, 0.8333, 1.0, 0.75, 1.0, 0.75, 1.0, 0.8333, 1.0, 0.8333, 1.0, 0.75, 1.0, 0.1667, 1.0, 0.25, 1.0, 0.25, 1.0, 0.1667, 1.0, 0.4167, 1.0, 0.5, 1.0, 0.5, 1.0, 0.4167, 1.0, 0.6667, 1.0, 0.75, 1.0, 0.75, 1.0, 0.6667, 1.0, 0.08333, 1.0, 0.1667, 1.0, 0.1667, 1.0, 0.08333, 1.0, 0.9167, 1.0, 1.0, 1.0, 1.0, 1.0, 0.9167, 1.0, 0.3333, 1.0, 0.4167, 1.0, 0.4167, 1.0, 0.3333, 1.0, 0.5833, 1.0, 0.6667, 1.0, 0.6667, 1.0, 0.5833, 1.0, 7.451e-08, 1.0, 0.08333, 1.0, 0.08333, 1.0, 7.451e-08, 1.0, 0.8333, 1.0, 0.9167, 1.0, 0.9167, 1.0, 0.8333, 1.0, 0.25, 1.0, 0.3333, 1.0, 0.3333, 1.0, 0.25, 1.0, 0.5, 1.0, 0.5833, 1.0, 0.5833, 1.0, 0.5, 1.0, 0.5, 1.0, 0.5833, 1.0, 0.5833, 1.0, 0.5, 1.0, 0.1667, 1.0, 0.25, 1.0, 0.25, 1.0, 0.1667, 1.0, 0.4167, 1.0, 0.5, 1.0, 0.5, 1.0, 0.4167, 1.0, 0.6667, 1.0, 0.75, 1.0, 0.75, 1.0, 0.6667, 1.0, 0.08333, 1.0, 0.1667, 1.0, 0.1667, 1.0, 0.08333, 1.0, 0.9167, 1.0, 1.0, 1.0, 1.0, 1.0, 0.9167, 1.0, 0.3333, 1.0, 0.4167, 1.0, 0.4167, 1.0, 0.3333, 1.0, 0.5833, 1.0, 0.6667, 1.0, 0.6667, 1.0, 0.5833, 1.0, 7.451e-08, 1.0, 0.08333, 1.0, 0.08333, 1.0, 7.451e-08, 1.0, 0.8333, 1.0, 0.9167, 1.0, 0.9167, 1.0, 0.8333, 1.0, 0.25, 1.0, 0.3333, 1.0, 0.3333, 1.0, 0.25, 1.0, 0.5, 1.0, 0.5833, 1.0, 0.5833, 1.0, 0.5, 1.0, 0.5, 1.0, 0.5833, 1.0, 0.5833, 1.0, 0.5, 1.0, 0.75, 1.0, 0.8333, 1.0, 0.8333, 1.0, 0.75, 1.0, 0.1667, 1.0, 0.25, 1.0, 0.25, 1.0, 0.1667, 1.0, 0.4167, 1.0, 0.5, 1.0, 0.5, 1.0, 0.4167, 1.0, 0.6667, 1.0, 0.75, 1.0, 0.75, 1.0, 0.6667, 1.0, 0.08333, 1.0, 0.1667, 1.0, 0.1667, 1.0, 0.08333, 1.0, 0.9167, 1.0, 1.0, 1.0, 1.0, 1.0, 0.9167, 1.0, 0.3333, 1.0, 0.4167, 1.0, 0.4167, 1.0, 0.3333, 1.0, 0.5833, 1.0, 0.6667, 1.0, 0.6667, 1.0, 0.5833, 1.0, 7.451e-08, 1.0, 0.08333, 1.0, 0.08333, 1.0, 7.451e-08, 1.0, 0.8333, 1.0, 0.9167, 1.0, 0.9167, 1.0, 0.8333, 1.0, 0.25, 1.0, 0.3333, 1.0, 0.3333, 1.0, 0.25, 1.0, 0.25, 1.0, 0.3333, 1.0, 0.3333, 1.0, 0.25, 1.0, 0.75, 1.0, 0.8333, 1.0, 0.8333, 1.0, 0.75, 1.0, 0.1667, 1.0, 0.25, 1.0, 0.25, 1.0, 0.1667, 1.0, 0.4167, 1.0, 0.5, 1.0, 0.5, 1.0, 0.4167, 1.0, 0.6667, 1.0, 0.75, 1.0, 0.75, 1.0, 0.6667, 1.0, 0.08333, 1.0, 0.1667, 1.0, 0.1667, 1.0, 0.08333, 1.0, 0.9167, 1.0, 1.0, 1.0, 1.0, 1.0, 0.9167, 1.0, 0.3333, 1.0, 0.4167, 1.0, 0.4167, 1.0, 0.3333, 1.0, 0.5833, 1.0, 0.6667, 1.0, 0.6667, 1.0, 0.5833, 1.0, 7.451e-08, 1.0, 0.08333, 1.0, 0.08333, 1.0, 7.451e-08, 1.0, 0.8333, 1.0, 0.9167, 1.0, 0.9167, 1.0, 0.8333, 1.0, 0.25, 1.0, 0.3333, 1.0, 0.3333, 1.0, 0.25, 1.0, 0.8333, 1.0, 0.9167, 1.0, 0.9167, 1.0, 0.8333, 1.0, 0.5, 1.0, 0.5833, 1.0, 0.5833, 1.0, 0.5, 1.0, 0.75, 1.0, 0.8333, 1.0, 0.8333, 1.0, 0.75, 1.0, 0.1667, 1.0, 0.25, 1.0, 0.25, 1.0, 0.1667, 1.0, 0.4167, 1.0, 0.5, 1.0, 0.5, 1.0, 0.4167, 1.0, 0.6667, 1.0, 0.75, 1.0, 0.75, 1.0, 0.6667, 1.0, 0.08333, 1.0, 0.1667, 1.0, 0.1667, 1.0, 0.08333, 1.0, 0.9167, 1.0, 1.0, 1.0, 1.0, 1.0, 0.9167, 1.0, 0.3333, 1.0, 0.4167, 1.0, 0.4167, 1.0, 0.3333, 1.0, 0.5833, 1.0, 0.6667, 1.0, 0.6667, 1.0, 0.5833, 1.0, 7.451e-08, 1.0, 0.08333, 1.0, 0.08333, 1.0, 7.451e-08, 1.0, 0.8333, 1.0, 0.9167, 1.0, 0.9167, 1.0, 0.8333, 1.0, 7.451e-08, 1.0, 0.08333, 1.0, 0.08333, 1.0, 7.451e-08, 1.0, 0.25, 1.0, 0.3333, 1.0, 0.3333, 1.0, 0.25, 1.0, 0.5, 1.0, 0.5833, 1.0, 0.5833, 1.0, 0.5, 1.0, 0.75, 1.0, 0.8333, 1.0, 0.8333, 1.0, 0.75, 1.0, 0.1667, 1.0, 0.25, 1.0, 0.25, 1.0, 0.1667, 1.0, 0.4167, 1.0, 0.5, 1.0, 0.5, 1.0, 0.4167, 1.0, 0.6667, 1.0, 0.75, 1.0, 0.75, 1.0, 0.6667, 1.0, 0.08333, 1.0, 0.1667, 1.0, 0.1667, 1.0, 0.08333, 1.0, 0.9167, 1.0, 1.0, 1.0, 1.0, 1.0, 0.9167, 1.0, 0.3333, 1.0, 0.4167, 1.0, 0.4167, 1.0, 0.3333, 1.0, 0.5833, 1.0, 0.6667, 1.0, 0.6667, 1.0, 0.5833, 1.0, 7.451e-08, 1.0, 0.08333, 1.0, 0.08333, 1.0, 7.451e-08, 1.0, 0.5833, 1.0, 0.6667, 1.0, 0.6667, 1.0, 0.5833, 1.0, 0.8333, 1.0, 0.9167, 1.0, 0.9167, 1.0, 0.8333, 1.0, 0.25, 1.0, 0.3333, 1.0, 0.3333, 1.0, 0.25, 1.0, 0.5, 1.0, 0.5833, 1.0, 0.5833, 1.0, 0.5, 1.0, 0.75, 1.0, 0.8333, 1.0, 0.8333, 1.0, 0.75, 1.0, 0.1667, 1.0, 0.25, 1.0, 0.25, 1.0, 0.1667, 1.0, 0.4167, 1.0, 0.5, 1.0, 0.5, 1.0, 0.4167, 1.0, 0.6667, 1.0, 0.75, 1.0, 0.75, 1.0, 0.6667, 1.0, 0.08333, 1.0, 0.1667, 1.0, 0.1667, 1.0, 0.08333, 1.0, 0.9167, 1.0, 1.0, 1.0, 1.0, 1.0, 0.9167, 1.0, 0.3333, 1.0, 0.4167, 1.0, 0.4167, 1.0, 0.3333, 1.0, 0.5833, 1.0, 0.6667, 1.0, 0.6667, 1.0, 0.5833, 1.0, 0.37, 0.4578, 0.25, 0.49, 0.13, 0.4578, 0.04215, 0.37, 0.01, 0.25, 0.04215, 0.13, 0.13, 0.04215, 0.25, 0.01, 0.37, 0.04215, 0.4578, 0.13, 0.49, 0.25, 0.4578, 0.37, 7.451e-08, 1.0, 0.08333, 1.0, 0.08333, 1.0, 7.451e-08, 1.0, 0.8333, 1.0, 0.9167, 1.0, 0.9167, 1.0, 0.8333, 1.0, 0.25, 1.0, 0.3333, 1.0, 0.3333, 1.0, 0.25, 1.0, 0.5, 1.0, 0.5833, 1.0, 0.5833, 1.0, 0.5, 1.0, 0.75, 1.0, 0.8333, 1.0, 0.8333, 1.0, 0.75, 1.0, 0.1667, 1.0, 0.25, 1.0, 0.25, 1.0, 0.1667, 1.0, 0.4167, 1.0, 0.5, 1.0, 0.5, 1.0, 0.4167, 1.0, 0.6667, 1.0, 0.75, 1.0, 0.75, 1.0, 0.6667, 1.0, 0.08333, 1.0, 0.1667, 1.0, 0.1667, 1.0, 0.08333, 1.0, 0.9167, 1.0, 1.0, 1.0, 1.0, 1.0, 0.9167, 1.0, 0.3333, 1.0, 0.4167, 1.0, 0.4167, 1.0, 0.3333, 1.0, 1.0, 0.5, 1.0, 1.0, 0.9167, 1.0, 0.9167, 0.5, 0.9167, 0.5, 0.9167, 1.0, 0.8333, 1.0, 0.8333, 0.5, 0.8333, 0.5, 0.8333, 1.0, 0.75, 1.0, 0.75, 0.5, 0.75, 0.5, 0.75, 1.0, 0.6667, 1.0, 0.6667, 0.5, 0.6667, 0.5, 0.6667, 1.0, 0.5833, 1.0, 0.5833, 0.5, 0.5833, 0.5, 0.5833, 1.0, 0.5, 1.0, 0.5, 0.5, 0.5, 0.5, 0.5, 1.0, 0.4167, 1.0, 0.4167, 0.5, 0.4167, 0.5, 0.4167, 1.0, 0.3333, 1.0, 0.3333, 0.5, 0.3333, 0.5, 0.3333, 1.0, 0.25, 1.0, 0.25, 0.5, 0.25, 0.5, 0.25, 1.0, 0.1667, 1.0, 0.1667, 0.5, 0.5, 1.0, 0.5833, 1.0, 0.5833, 1.0, 0.5, 1.0, 0.1667, 0.5, 0.1667, 1.0, 0.08333, 1.0, 0.08333, 0.5, 0.08333, 0.5, 0.08333, 1.0, 7.451e-08, 1.0, 7.451e-08, 0.5, 0.75, 0.49, 0.87, 0.4578, 0.9578, 0.37, 0.99, 0.25, 0.9578, 0.13, 0.87, 0.04215, 0.75, 0.01, 0.63, 0.04215, 0.5422, 0.13, 0.51, 0.25, 0.5422, 0.37, 0.63, 0.4578, 0.75, 1.0, 0.8333, 1.0, 0.8333, 1.0, 0.75, 1.0, 7.451e-08, 1.0, 0.08333, 1.0, 0.08333, 1.0, 7.451e-08, 1.0, 0.08333, 1.0, 0.1667, 1.0, 0.1667, 1.0, 0.08333, 1.0, 0.1667, 1.0, 0.25, 1.0, 0.25, 1.0, 0.1667, 1.0, 0.8333, 1.0, 0.9167, 1.0, 0.9167, 1.0, 0.8333, 1.0, 0.25, 1.0, 0.3333, 1.0, 0.3333, 1.0, 0.25, 1.0, 0.75, 1.0, 0.8333, 1.0, 0.8333, 1.0, 0.75, 1.0, 0.9167, 1.0, 1.0, 1.0, 1.0, 1.0, 0.9167, 1.0, 0.3333, 1.0, 0.4167, 1.0, 0.4167, 1.0, 0.3333, 1.0, 0.6667, 1.0, 0.75, 1.0, 0.75, 1.0, 0.6667, 1.0, 0.4167, 1.0, 0.5, 1.0, 0.5, 1.0, 0.4167, 1.0, 0.5833, 1.0, 0.6667, 1.0, 0.6667, 1.0, 0.5833, 1.0, 0.75, 1.0, 0.8333, 1.0, 0.8333, 1.0, 0.75, 1.0, 0.5, 1.0, 0.5833, 1.0, 0.5833, 1.0, 0.5, 1.0, 0.1667, 1.0, 0.25, 1.0, 0.25, 1.0, 0.1667, 1.0, 0.4167, 1.0, 0.5, 1.0, 0.5, 1.0, 0.4167, 1.0, 0.5833, 1.0, 0.6667, 1.0, 0.6667, 1.0, 0.5833, 1.0, 0.08333, 1.0, 0.1667, 1.0, 0.1667, 1.0, 0.08333, 1.0, 0.8333, 1.0, 0.9167, 1.0, 0.9167, 1.0, 0.8333, 1.0, 0.3333, 1.0, 0.4167, 1.0, 0.4167, 1.0, 0.3333, 1.0, 0.6667, 1.0, 0.75, 1.0, 0.75, 1.0, 0.6667, 1.0, 7.451e-08, 1.0, 0.08333, 1.0, 0.08333, 1.0, 7.451e-08, 1.0, 0.9167, 1.0, 1.0, 1.0, 1.0, 1.0, 0.9167, 1.0, 0.25, 1.0, 0.3333, 1.0, 0.3333, 1.0, 0.25, 1.0, 0.25, 1.0, 0.3333, 1.0, 0.3333, 1.0, 0.25, 1.0, 0.5, 1.0, 0.5833, 1.0, 0.5833, 1.0, 0.5, 1.0, 0.1667, 1.0, 0.25, 1.0, 0.25, 1.0, 0.1667, 1.0, 0.4167, 1.0, 0.5, 1.0, 0.5, 1.0, 0.4167, 1.0, 0.5833, 1.0, 0.6667, 1.0, 0.6667, 1.0, 0.5833, 1.0, 0.08333, 1.0, 0.1667, 1.0, 0.1667, 1.0, 0.08333, 1.0, 0.8333, 1.0, 0.9167, 1.0, 0.9167, 1.0, 0.8333, 1.0, 0.3333, 1.0, 0.4167, 1.0, 0.4167, 1.0, 0.3333, 1.0, 0.6667, 1.0, 0.75, 1.0, 0.75, 1.0, 0.6667, 1.0, 7.451e-08, 1.0, 0.08333, 1.0, 0.08333, 1.0, 7.451e-08, 1.0, 0.9167, 1.0, 1.0, 1.0, 1.0, 1.0, 0.9167, 1.0, 0.25, 1.0, 0.3333, 1.0, 0.3333, 1.0, 0.25, 1.0, 0.9167, 1.0, 1.0, 1.0, 1.0, 1.0, 0.9167, 1.0, 0.75, 1.0, 0.8333, 1.0, 0.8333, 1.0, 0.75, 1.0, 0.5, 1.0, 0.5833, 1.0, 0.5833, 1.0, 0.5, 1.0, 0.1667, 1.0, 0.25, 1.0, 0.25, 1.0, 0.1667, 1.0, 0.4167, 1.0, 0.5, 1.0, 0.5, 1.0, 0.4167, 1.0, 0.5833, 1.0, 0.6667, 1.0, 0.6667, 1.0, 0.5833, 1.0, 0.08333, 1.0, 0.1667, 1.0, 0.1667, 1.0, 0.08333, 1.0, 0.8333, 1.0, 0.9167, 1.0, 0.9167, 1.0, 0.8333, 1.0, 0.3333, 1.0, 0.4167, 1.0, 0.4167, 1.0, 0.3333, 1.0, 0.6667, 1.0, 0.75, 1.0, 0.75, 1.0, 0.6667, 1.0, 7.451e-08, 1.0, 0.08333, 1.0, 0.08333, 1.0, 7.451e-08, 1.0, 0.9167, 1.0, 1.0, 1.0, 1.0, 1.0, 0.9167, 1.0, 7.451e-08, 1.0, 0.08333, 1.0, 0.08333, 1.0, 7.451e-08, 1.0, 0.25, 1.0, 0.3333, 1.0, 0.3333, 1.0, 0.25, 1.0, 0.75, 1.0, 0.8333, 1.0, 0.8333, 1.0, 0.75, 1.0, 0.5, 1.0, 0.5833, 1.0, 0.5833, 1.0, 0.5, 1.0, 0.1667, 1.0, 0.25, 1.0, 0.25, 1.0, 0.1667, 1.0, 0.4167, 1.0, 0.5, 1.0, 0.5, 1.0, 0.4167, 1.0, 0.5833, 1.0, 0.6667, 1.0, 0.6667, 1.0, 0.5833, 1.0, 0.08333, 1.0, 0.1667, 1.0, 0.1667, 1.0, 0.08333, 1.0, 0.8333, 1.0, 0.9167, 1.0, 0.9167, 1.0, 0.8333, 1.0, 0.3333, 1.0, 0.4167, 1.0, 0.4167, 1.0, 0.3333, 1.0, 0.6667, 1.0, 0.75, 1.0, 0.75, 1.0, 0.6667, 1.0, 7.451e-08, 1.0, 0.08333, 1.0, 0.08333, 1.0, 7.451e-08, 1.0, 0.6667, 1.0, 0.75, 1.0, 0.75, 1.0, 0.6667, 1.0, 0.9167, 1.0, 1.0, 1.0, 1.0, 1.0, 0.9167, 1.0, 0.25, 1.0, 0.3333, 1.0, 0.3333, 1.0, 0.25, 1.0, 0.75, 1.0, 0.8333, 1.0, 0.8333, 1.0, 0.75, 1.0, 0.5, 1.0, 0.5833, 1.0, 0.5833, 1.0, 0.5, 1.0, 0.1667, 1.0, 0.25, 1.0, 0.25, 1.0, 0.1667, 1.0, 0.4167, 1.0, 0.5, 1.0, 0.5, 1.0, 0.4167, 1.0, 0.5833, 1.0, 0.6667, 1.0, 0.6667, 1.0, 0.5833, 1.0, 0.08333, 1.0, 0.1667, 1.0, 0.1667, 1.0, 0.08333, 1.0, 0.8333, 1.0, 0.9167, 1.0, 0.9167, 1.0, 0.8333, 1.0, 0.3333, 1.0, 0.4167, 1.0, 0.4167, 1.0, 0.3333, 1.0, 0.6667, 1.0, 0.75, 1.0, 0.75, 1.0, 0.6667, 1.0, 0.6667, 1.0, 0.75, 1.0, 0.75, 1.0, 0.6667, 1.0, 7.451e-08, 1.0, 0.08333, 1.0, 0.08333, 1.0, 7.451e-08, 1.0, 0.9167, 1.0, 1.0, 1.0, 1.0, 1.0, 0.9167, 1.0, 0.25, 1.0, 0.3333, 1.0, 0.3333, 1.0, 0.25, 1.0, 0.75, 1.0, 0.8333, 1.0, 0.8333, 1.0, 0.75, 1.0, 0.5, 1.0, 0.5833, 1.0, 0.5833, 1.0, 0.5, 1.0, 0.1667, 1.0, 0.25, 1.0, 0.25, 1.0, 0.1667, 1.0, 0.4167, 1.0, 0.5, 1.0, 0.5, 1.0, 0.4167, 1.0, 0.5833, 1.0, 0.6667, 1.0, 0.6667, 1.0, 0.5833, 1.0, 0.08333, 1.0, 0.1667, 1.0, 0.1667, 1.0, 0.08333, 1.0, 0.8333, 1.0, 0.9167, 1.0, 0.9167, 1.0, 0.8333, 1.0, 0.3333, 1.0, 0.4167, 1.0, 0.4167, 1.0, 0.3333, 1.0, 0.37, 0.4578, 0.25, 0.49, 0.13, 0.4578, 0.04215, 0.37, 0.01, 0.25, 0.04215, 0.13, 0.13, 0.04215, 0.25, 0.01, 0.37, 0.04215, 0.4578, 0.13, 0.49, 0.25, 0.4578, 0.37, 7.451e-08, 1.0, 0.08333, 1.0, 0.08333, 1.0, 7.451e-08, 1.0, 0.9167, 1.0, 1.0, 1.0, 1.0, 1.0, 0.9167, 1.0, 0.25, 1.0, 0.3333, 1.0, 0.3333, 1.0, 0.25, 1.0, 0.75, 1.0, 0.8333, 1.0, 0.8333, 1.0, 0.75, 1.0, 0.5, 1.0, 0.5833, 1.0, 0.5833, 1.0, 0.5, 1.0, 0.1667, 1.0, 0.25, 1.0, 0.25, 1.0, 0.1667, 1.0, 0.4167, 1.0, 0.5, 1.0, 0.5, 1.0, 0.4167, 1.0, 0.5833, 1.0, 0.6667, 1.0, 0.6667, 1.0, 0.5833, 1.0, 0.08333, 1.0, 0.1667, 1.0, 0.1667, 1.0, 0.08333, 1.0, 0.8333, 1.0, 0.9167, 1.0, 0.9167, 1.0, 0.8333, 1.0, 0.3333, 1.0, 0.4167, 1.0, 0.4167, 1.0, 0.3333, 1.0, 0.375, 0.0, 0.625, 0.0, 0.625, 0.25, 0.375, 0.25, 0.375, 0.375, 0.625, 0.375, 0.625, 0.5, 0.375, 0.5, 0.375, 0.5, 0.625, 0.5, 0.625, 0.75, 0.375, 0.75, 0.375, 0.875, 0.625, 0.875, 0.625, 1.0, 0.375, 1.0, 0.375, 0.0, 0.375, 0.25, 0.375, 0.25, 0.375, 0.0, 0.75, 0.5, 0.875, 0.5, 0.875, 0.75, 0.75, 0.75, 0.625, 0.5, 0.75, 0.5, 0.75, 0.75, 0.625, 0.75, 0.375, 0.25, 0.375, 0.375, 0.375, 0.375, 0.375, 0.25, 0.375, 0.75, 0.625, 0.75, 0.625, 0.875, 0.375, 0.875, 0.375, 0.25, 0.625, 0.25, 0.625, 0.375, 0.375, 0.375, 0.375, 0.5, 0.375, 0.75, 0.375, 0.75, 0.375, 0.5, 0.375, 0.375, 0.375, 0.5, 0.375, 0.5, 0.375, 0.375, 0.375, 0.5, 0.375, 0.75, 0.375, 0.75, 0.375, 0.5, 0.375, 0.875, 0.375, 1.0, 0.375, 1.0, 0.375, 0.875, 0.375, 0.375, 0.375, 0.5, 0.375, 0.5, 0.375, 0.375, 0.375, 0.75, 0.375, 0.875, 0.375, 0.875, 0.375, 0.75, 0.375, 0.75, 0.375, 0.875, 0.375, 0.875, 0.375, 0.75, 0.375, 0.875, 0.375, 1.0, 0.375, 1.0, 0.375, 0.875, 0.375, 0.0, 0.375, 0.25, 0.375, 0.25, 0.375, 0.0, 0.375, 0.875, 0.375, 1.0, 0.375, 1.0, 0.375, 0.875, 0.375, 0.75, 0.375, 0.875, 0.375, 0.875, 0.375, 0.75, 0.375, 0.25, 0.375, 0.375, 0.375, 0.375, 0.375, 0.25, 0.375, 0.5, 0.375, 0.75, 0.375, 0.75, 0.375, 0.5, 0.375, 0.375, 0.375, 0.5, 0.375, 0.5, 0.375, 0.375, 0.375, 0.25, 0.375, 0.375, 0.375, 0.375, 0.375, 0.25, 0.375, 0.375, 0.375, 0.5, 0.375, 0.5, 0.375, 0.375, 0.375, 0.5, 0.375, 0.75, 0.375, 0.75, 0.375, 0.5, 0.375, 0.0, 0.375, 0.25, 0.375, 0.25, 0.375, 0.0, 0.375, 0.25, 0.375, 0.375, 0.375, 0.375, 0.375, 0.25, 0.375, 0.75, 0.375, 0.875, 0.375, 0.875, 0.375, 0.75, 0.375, 0.0, 0.375, 0.25, 0.375, 0.25, 0.375, 0.0, 0.375, 0.875, 0.375, 1.0, 0.375, 1.0, 0.375, 0.875, 0.375, 0.75, 0.375, 0.875, 0.375, 0.875, 0.375, 0.75, 0.375, 0.25, 0.375, 0.375, 0.375, 0.375, 0.375, 0.25, 0.375, 0.0, 0.375, 0.25, 0.375, 0.25, 0.375, 0.0, 0.375, 0.5, 0.375, 0.75, 0.375, 0.75, 0.375, 0.5, 0.375, 0.375, 0.375, 0.5, 0.375, 0.5, 0.375, 0.375, 0.375, 0.5, 0.375, 0.75, 0.375, 0.75, 0.375, 0.5, 0.375, 0.0, 0.375, 0.25, 0.375, 0.25, 0.375, 0.0, 0.375, 0.875, 0.375, 1.0, 0.375, 1.0, 0.375, 0.875, 0.25, 0.5, 0.375, 0.5, 0.375, 0.75, 0.25, 0.75, 0.125, 0.5, 0.25, 0.5, 0.25, 0.75, 0.125, 0.75, 0.375, 0.875, 0.375, 1.0, 0.375, 1.0, 0.375, 0.875, 0.375, 0.75, 0.375, 0.875, 0.375, 0.875, 0.375, 0.75, 0.375, 0.25, 0.375, 0.375, 0.375, 0.375, 0.375, 0.25, 0.375, 0.375, 0.375, 0.5, 0.375, 0.5, 0.375, 0.375, 1.0, 0.5, 1.0, 1.0, 0.9167, 1.0, 0.9167, 0.5, 0.9167, 0.5, 0.9167, 1.0, 0.8333, 1.0, 0.8333, 0.5, 0.8333, 0.5, 0.8333, 1.0, 0.75, 1.0, 0.75, 0.5, 0.75, 0.5, 0.75, 1.0, 0.6667, 1.0, 0.6667, 0.5, 0.6667, 0.5, 0.6667, 1.0, 0.5833, 1.0, 0.5833, 0.5, 0.5833, 0.5, 0.5833, 1.0, 0.5, 1.0, 0.5, 0.5, 0.5, 0.5, 0.5, 1.0, 0.4167, 1.0, 0.4167, 0.5, 0.4167, 0.5, 0.4167, 1.0, 0.3333, 1.0, 0.3333, 0.5, 0.3333, 0.5, 0.3333, 1.0, 0.25, 1.0, 0.25, 0.5, 0.25, 0.5, 0.25, 1.0, 0.1667, 1.0, 0.1667, 0.5, 0.3333, 1.0, 0.4167, 1.0, 0.4167, 1.0, 0.3333, 1.0, 0.1667, 0.5, 0.1667, 1.0, 0.08333, 1.0, 0.08333, 0.5, 0.08333, 0.5, 0.08333, 1.0, 7.451e-08, 1.0, 7.451e-08, 0.5, 0.6667, 0.5, 0.5833, 0.5, 0.5833, 0.5, 0.6667, 0.5, 0.5833, 1.0, 0.6667, 1.0, 0.6667, 1.0, 0.5833, 1.0, 0.4167, 1.0, 0.5, 1.0, 0.5, 1.0, 0.4167, 1.0, 0.5, 1.0, 0.5833, 1.0, 0.5833, 1.0, 0.5, 1.0, 0.5833, 1.0, 0.6667, 1.0, 0.6667, 1.0, 0.5833, 1.0, 0.6667, 1.0, 0.75, 1.0, 0.75, 1.0, 0.6667, 1.0, 7.451e-08, 1.0, 0.08333, 1.0, 0.08333, 1.0, 7.451e-08, 1.0, 0.9167, 1.0, 1.0, 1.0, 1.0, 1.0, 0.9167, 1.0, 0.75, 1.0, 0.8333, 1.0, 0.8333, 1.0, 0.75, 1.0, 0.08333, 1.0, 0.1667, 1.0, 0.1667, 1.0, 0.08333, 1.0, 0.8333, 1.0, 0.9167, 1.0, 0.9167, 1.0, 0.8333, 1.0, 0.1667, 1.0, 0.25, 1.0, 0.25, 1.0, 0.1667, 1.0, 0.25, 1.0, 0.3333, 1.0, 0.3333, 1.0, 0.25, 1.0, 0.37, 0.4578, 0.25, 0.49, 0.13, 0.4578, 0.04215, 0.37, 0.01, 0.25, 0.04215, 0.13, 0.13, 0.04215, 0.25, 0.01, 0.37, 0.04215, 0.4578, 0.13, 0.49, 0.25, 0.4578, 0.37, 7.451e-08, 1.0, 0.08333, 1.0, 0.08333, 1.0, 7.451e-08, 1.0, 0.8333, 1.0, 0.9167, 1.0, 0.9167, 1.0, 0.8333, 1.0, 0.25, 1.0, 0.3333, 1.0, 0.3333, 1.0, 0.25, 1.0, 0.5, 1.0, 0.5833, 1.0, 0.5833, 1.0, 0.5, 1.0, 0.75, 1.0, 0.8333, 1.0, 0.8333, 1.0, 0.75, 1.0, 0.1667, 1.0, 0.25, 1.0, 0.25, 1.0, 0.1667, 1.0, 0.4167, 1.0, 0.5, 1.0, 0.5, 1.0, 0.4167, 1.0, 0.6667, 1.0, 0.75, 1.0, 0.75, 1.0, 0.6667, 1.0, 0.08333, 1.0, 0.1667, 1.0, 0.1667, 1.0, 0.08333, 1.0, 0.9167, 1.0, 1.0, 1.0, 1.0, 1.0, 0.9167, 1.0, 0.3333, 1.0, 0.4167, 1.0, 0.4167, 1.0, 0.3333, 1.0, 0.3333, 1.0, 0.4167, 1.0, 0.4167, 1.0, 0.3333, 1.0, 0.9167, 1.0, 1.0, 1.0, 1.0, 1.0, 0.9167, 1.0, 0.08333, 1.0, 0.1667, 1.0, 0.1667, 1.0, 0.08333, 1.0, 0.6667, 1.0, 0.75, 1.0, 0.75, 1.0, 0.6667, 1.0, 0.4167, 1.0, 0.5, 1.0, 0.5, 1.0, 0.4167, 1.0, 0.1667, 1.0, 0.25, 1.0, 0.25, 1.0, 0.1667, 1.0, 0.75, 1.0, 0.8333, 1.0, 0.8333, 1.0, 0.75, 1.0, 0.5, 1.0, 0.5833, 1.0, 0.5833, 1.0, 0.5, 1.0, 0.25, 1.0, 0.3333, 1.0, 0.3333, 1.0, 0.25, 1.0, 0.8333, 1.0, 0.9167, 1.0, 0.9167, 1.0, 0.8333, 1.0, 7.451e-08, 1.0, 0.08333, 1.0, 0.08333, 1.0, 7.451e-08, 1.0, 0.5833, 1.0, 0.6667, 1.0, 0.6667, 1.0, 0.5833, 1.0, 1.0, 0.5, 0.9167, 0.5, 0.9167, 0.5, 1.0, 0.5, 0.75, 0.5, 0.6667, 0.5, 0.6667, 0.5, 0.75, 0.5, 0.08333, 0.5, 7.451e-08, 0.5, 7.451e-08, 0.5, 0.08333, 0.5, 1.0, 0.5, 0.9167, 0.5, 0.9167, 0.5, 1.0, 0.5, 0.8333, 0.5, 0.75, 0.5, 0.75, 0.5, 0.8333, 0.5, 0.1667, 0.5, 0.08333, 0.5, 0.08333, 0.5, 0.1667, 0.5, 0.9167, 0.5, 0.8333, 0.5, 0.8333, 0.5, 0.9167, 0.5, 0.25, 0.5, 0.1667, 0.5, 0.1667, 0.5, 0.25, 0.5, 0.3333, 0.5, 0.25, 0.5, 0.25, 0.5, 0.3333, 0.5, 0.4167, 0.5, 0.3333, 0.5, 0.3333, 0.5, 0.4167, 0.5, 0.5, 0.5, 0.4167, 0.5, 0.4167, 0.5, 0.5, 0.5, 0.5833, 0.5, 0.5, 0.5, 0.5, 0.5, 0.5833, 0.5, 0.75, 0.49, 0.87, 0.4578, 0.9578, 0.37, 0.99, 0.25, 0.9578, 0.13, 0.87, 0.04215, 0.75, 0.01, 0.63, 0.04215, 0.5422, 0.13, 0.51, 0.25, 0.5422, 0.37, 0.63, 0.4578, 0.4167, 0.5, 0.3333, 0.5, 0.3333, 0.5, 0.4167, 0.5, 0.6667, 0.5, 0.5833, 0.5, 0.5833, 0.5, 0.6667, 0.5, 0.08333, 0.5, 7.451e-08, 0.5, 7.451e-08, 0.5, 0.08333, 0.5, 0.9167, 0.5, 0.8333, 0.5, 0.8333, 0.5, 0.9167, 0.5, 0.3333, 0.5, 0.25, 0.5, 0.25, 0.5, 0.3333, 0.5, 0.5833, 0.5, 0.5, 0.5, 0.5, 0.5, 0.5833, 0.5, 0.8333, 0.5, 0.75, 0.5, 0.75, 0.5, 0.8333, 0.5, 0.25, 0.5, 0.1667, 0.5, 0.1667, 0.5, 0.25, 0.5, 0.5, 0.5, 0.4167, 0.5, 0.4167, 0.5, 0.5, 0.5, 0.75, 0.5, 0.6667, 0.5, 0.6667, 0.5, 0.75, 0.5, 0.1667, 0.5, 0.08333, 0.5, 0.08333, 0.5, 0.1667, 0.5, 0.375, 0.4397, 0.5481, 0.75, 0.4228, 0.75, 0.4272, 0.4397, 0.4228, 0.75, 0.5481, 0.75, 0.5481, 0.5, 0.1728, 0.75, 0.2981, 0.5, 0.2981, 0.625, 0.375, 0.625, 0.375, 0.5, 0.125, 0.5, 0.125, 0.625, 0.1728, 0.625, 0.1728, 0.5, 0.375, 0.25, 0.375, 0.5, 0.5, 0.5, 0.5, 0.25, 0.4284, 0.3118, 0.375, 0.25, 0.5, 0.25, 0.5, 0.3118, 0.6853, 0.75, 0.75, 0.75, 0.75, 0.75, 0.7226, 0.75, 0.6853, 0.75, 0.375, 0.5, 0.4272, 0.4397, 0.5, 0.4397, 0.5, 0.5, 0.4284, 0.3118, 0.5, 0.3118, 0.5, 0.3118, 0.4284, 0.3118, 0.6728, 0.5, 0.4284, 0.3118, 0.5, 0.3118, 0.375, 1.0, 0.4228, 0.75, 0.0, 0.0, 0.5, 0.4397, 0.4272, 0.4397, 0.375, 1.0, 0.5, 0.3118, 0.5, 0.375, 0.375, 0.875, 0.0, 0.0, 0.0, 0.0, 0.0, 0.0, 0.0, 0.0, 0.5, 0.3118, 0.5, 0.375, 0.5, 0.375, 0.5, 0.3118, 0.375, 0.3118, 0.4284, 0.3118, 0.4284, 0.3118, 0.375, 0.3118, 0.4272, 0.4397, 0.375, 0.4397, 0.375, 0.4397, 0.4272, 0.4397, 0.5, 0.375, 0.5, 0.4397, 0.5, 0.4397, 0.5, 0.375, 0.1728, 0.5, 0.2981, 0.5, 0.7981, 0.5, 0.4228, 1.0, 0.7981, 0.5, 0.625, 0.25, 0.6317, 0.6118, 0.375, 0.3118, 0.6317, 0.6118, 0.625, 0.25, 0.5, 0.25, 0.75, 0.75, 0.5481, 0.75, 0.375, 0.4397, 0.591, 0.6184, 0.375, 0.25, 0.375, 0.25, 0.591, 0.6184, 0.75, 0.75, 0.5, 0.25, 0.375, 0.75, 0.5481, 0.5, 0.5481, 0.75, 0.375, 0.25, 0.375, 0.5, 0.625, 0.25, 0.7981, 0.5, 0.2981, 0.5, 0.375, 0.625, 0.375, 0.75, 0.375, 0.25, 0.5, 0.25, 0.5, 0.25, 0.625, 0.25, 0.375, 0.5, 0.375, 0.625, 0.4242, 0.1882, 0.4499, 0.125, 0.5, 0.125, 0.5, 0.1882, 0.375, 0.25, 0.4242, 0.1882, 0.5, 0.1882, 0.5, 0.25, 0.4499, 0.125, 0.424, 0.06032, 0.5, 0.06032, 0.5, 0.125, 0.424, 0.06032, 0.375, 0.0, 0.5, 0.0, 0.5, 0.06032])
me_cube_002.materials.append(mat_soldierfoxlaranja)
me_cube_002.materials.append(mat_soldierfoxcinza)
me_cube_002.materials.append(mat_soldierfoxazul)
me_cube_002.materials.append(mat_soldierfoxpreto)
me_cube_002.use_remesh_fix_poles = True
me_cube_002.use_remesh_preserve_attributes = False
me_cube_002.use_mirror_vertex_groups = False
me_cube_002.update()

# ---- objects
ob_empty = bpy.data.objects.new('Empty', None)
ob_empty_001 = bpy.data.objects.new('Empty.001', None)
ob_cube = bpy.data.objects.new('Cube', me_cube_002)

# ---- transforms, parenting, visibility, modifiers, constraints
ob_empty.location = (0.0, 5.149, 0.0)
ob_empty.rotation_euler = (1.571, 0.0, 0.0)
ob_empty.empty_display_type = 'IMAGE'
ob_empty.empty_display_size = 5.0
ob_empty.hide_select = True
ob_empty.lineart.crease_threshold = 0.0
ob_empty_001.location = (-4.191, 0.0, 0.0)
ob_empty_001.rotation_euler = (1.571, -0.0, 1.571)
ob_empty_001.empty_display_type = 'IMAGE'
ob_empty_001.empty_display_size = 5.0
ob_empty_001.hide_select = True
ob_empty_001.lineart.crease_threshold = 0.0
ob_cube.location = (-1.65, -2.158, 0.0)
ob_cube.lineart.crease_threshold = 0.0

# ---- collection membership
col_collection.objects.link(ob_empty)
col_collection.objects.link(ob_empty_001)
col_collection.objects.link(ob_cube)

# ---- scene / render settings (as saved in the file)
scene.frame_start = 1; scene.frame_end = 250; scene.frame_set(0)
scene.render.engine = 'BLENDER_EEVEE_NEXT'
scene.cycles.use_denoising = False
scene.cycles.samples = 128
scene.cycles.sampling_pattern = 'TABULATED_SOBOL'
scene.cycles.use_adaptive_sampling = False
scene.cycles.use_light_tree = False
scene.view_settings.view_transform = 'Filmic'
bpy.context.view_layer.update()

# ---- added for rendering (the .blend has no active camera and no usable light): camera, sun
cam_auto = bpy.data.cameras.new('AutoCamera')
cam_auto.lens = 50.0
cam_auto.sensor_width = 36.0
cam_auto.clip_end = 1000.0
ob_auto_camera = bpy.data.objects.new('AutoCamera', cam_auto)
scene.collection.objects.link(ob_auto_camera)
ob_auto_camera.location = (1.24575, -1.90438, 2.32762)
ob_auto_camera.rotation_euler = (1.09748, -7.21219e-08, 0.694738)
scene.camera = ob_auto_camera
light_auto_sun = bpy.data.lights.new('AutoSun', 'SUN')
light_auto_sun.energy = 3.0
light_auto_sun.angle = 0.0523599
ob_auto_sun = bpy.data.objects.new('AutoSun', light_auto_sun)
scene.collection.objects.link(ob_auto_sun)
ob_auto_sun.rotation_euler = (0.872665, 0.174533, 0.523599)
bpy.context.view_layer.update()
